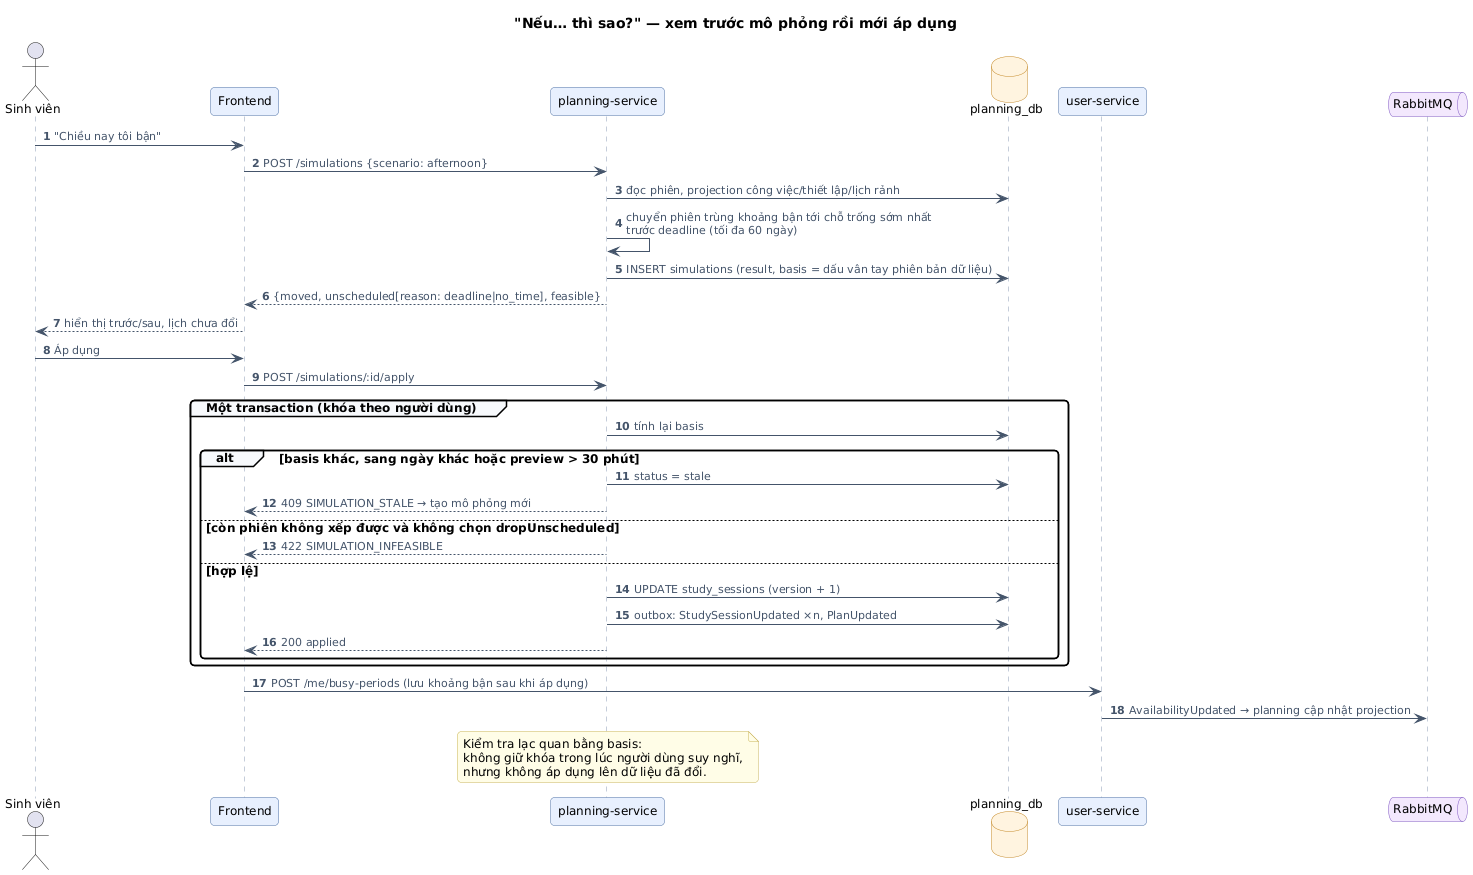

The diagram above was rendered by PlantUML. Its source (embedded in the PNG):
@startuml 05-mo-phong
!include _style.iuml
title "Nếu… thì sao?" — xem trước mô phỏng rồi mới áp dụng
autonumber

actor "Sinh viên" as u
participant "Frontend" as fe
participant "planning-service" as ps
database "planning_db" as pdb
participant "user-service" as us
queue "RabbitMQ" as mq

u -> fe : "Chiều nay tôi bận"
fe -> ps : POST /simulations {scenario: afternoon}
ps -> pdb : đọc phiên, projection công việc/thiết lập/lịch rảnh
ps -> ps : chuyển phiên trùng khoảng bận tới chỗ trống sớm nhất\ntrước deadline (tối đa 60 ngày)
ps -> pdb : INSERT simulations (result, basis = dấu vân tay phiên bản dữ liệu)
ps --> fe : {moved, unscheduled[reason: deadline|no_time], feasible}
fe --> u : hiển thị trước/sau, lịch chưa đổi

u -> fe : Áp dụng
fe -> ps : POST /simulations/:id/apply
group Một transaction (khóa theo người dùng)
  ps -> pdb : tính lại basis
  alt basis khác, sang ngày khác hoặc preview > 30 phút
    ps -> pdb : status = stale
    ps --> fe : 409 SIMULATION_STALE → tạo mô phỏng mới
  else còn phiên không xếp được và không chọn dropUnscheduled
    ps --> fe : 422 SIMULATION_INFEASIBLE
  else hợp lệ
    ps -> pdb : UPDATE study_sessions (version + 1)
    ps -> pdb : outbox: StudySessionUpdated ×n, PlanUpdated
    ps --> fe : 200 applied
  end
end
fe -> us : POST /me/busy-periods (lưu khoảng bận sau khi áp dụng)
us -> mq : AvailabilityUpdated → planning cập nhật projection
note over ps : Kiểm tra lạc quan bằng basis:\nkhông giữ khóa trong lúc người dùng suy nghĩ,\nnhưng không áp dụng lên dữ liệu đã đổi.
@enduml